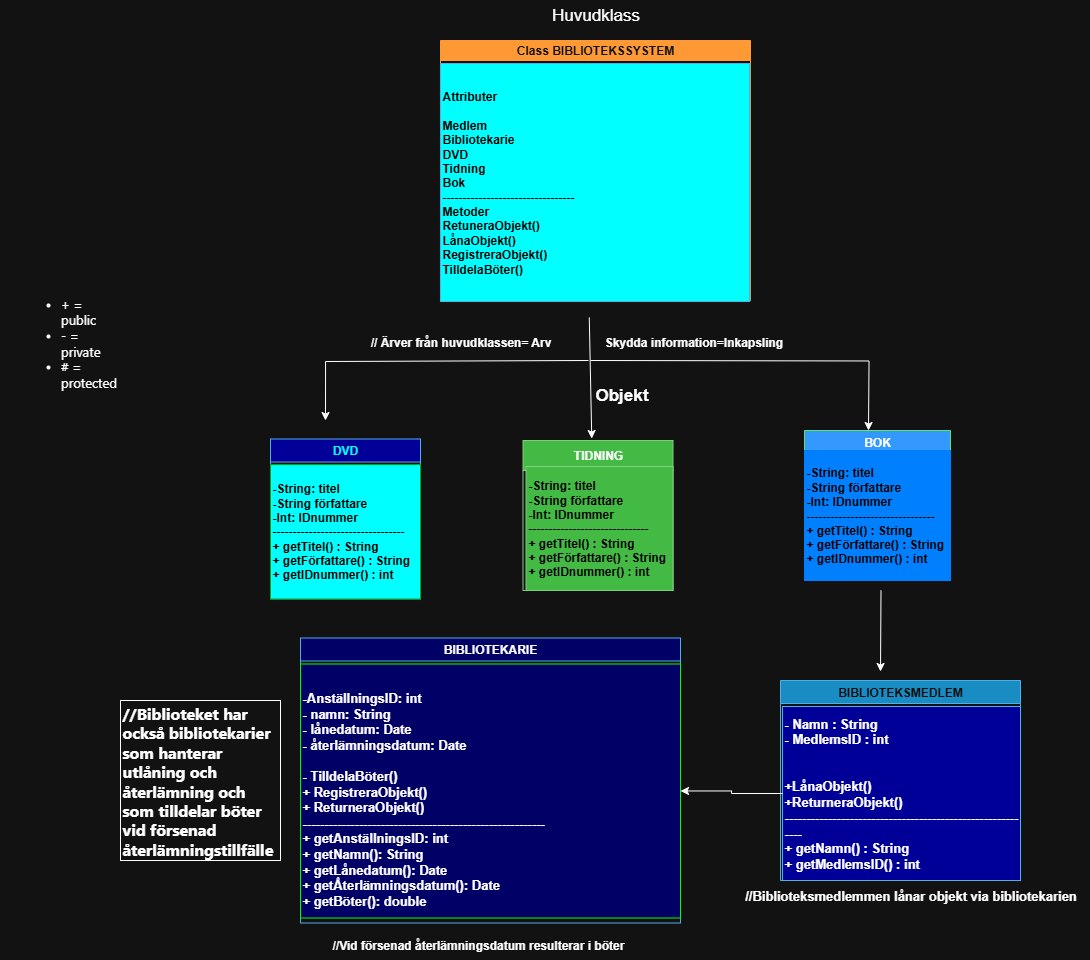

The diagram above was exported from draw.io. Its source (the exported page's mxGraphModel, read from the mxfile embedded in the PNG):
<mxGraphModel dx="1048" dy="601" grid="0" gridSize="10" guides="1" tooltips="1" connect="1" arrows="1" fold="1" page="0" pageScale="1" pageWidth="827" pageHeight="1169" math="0" shadow="0">
  <root>
    <mxCell id="0" />
    <mxCell id="1" parent="0" />
    <mxCell id="3KywoZA6nf5Lf-oy5lve-1" value="&lt;span&gt;&lt;font style=&quot;color: light-dark(rgb(0, 0, 0), rgb(0, 255, 255));&quot;&gt;DVD&lt;/font&gt;&lt;/span&gt;" style="swimlane;whiteSpace=wrap;html=1;labelBackgroundColor=none;fillColor=light-dark(#1BA1E2,#000099);strokeColor=#006EAF;fontColor=#ffffff;startSize=23;" vertex="1" parent="1">
      <mxGeometry x="310" y="478.5" width="150" height="160" as="geometry" />
    </mxCell>
    <mxCell id="3KywoZA6nf5Lf-oy5lve-2" value="&lt;span style=&quot;background-color: transparent;&quot;&gt;&lt;b style=&quot;&quot;&gt;&lt;font style=&quot;color: light-dark(rgb(0, 0, 0), rgb(0, 0, 0));&quot;&gt;-String: titel&lt;span style=&quot;white-space: pre;&quot;&gt;&#09;&lt;/span&gt;&amp;nbsp;&lt;/font&gt;&lt;/b&gt;&lt;/span&gt;&lt;div&gt;&lt;b&gt;&lt;font style=&quot;color: light-dark(rgb(0, 0, 0), rgb(0, 0, 0));&quot;&gt;-String författare&lt;br&gt;&lt;/font&gt;&lt;/b&gt;&lt;div&gt;&lt;b&gt;&lt;font style=&quot;color: light-dark(rgb(0, 0, 0), rgb(0, 0, 0));&quot;&gt;-Int: IDnummer&lt;/font&gt;&lt;/b&gt;&lt;/div&gt;&lt;/div&gt;&lt;div&gt;&lt;div&gt;&lt;font style=&quot;color: light-dark(rgb(0, 0, 0), rgb(0, 0, 0));&quot;&gt;---------------------------------&lt;/font&gt;&lt;/div&gt;&lt;div&gt;&lt;font style=&quot;color: light-dark(rgb(0, 0, 0), rgb(0, 0, 0));&quot;&gt;&lt;b style=&quot;&quot;&gt;&lt;div style=&quot;&quot;&gt;+ getTitel() : String&lt;/div&gt;&lt;div style=&quot;&quot;&gt;+ getFörfattare() : String&lt;/div&gt;&lt;div style=&quot;&quot;&gt;+ getIDnummer() : int&lt;/div&gt;&lt;/b&gt;&lt;/font&gt;&lt;/div&gt;&lt;/div&gt;" style="rounded=0;whiteSpace=wrap;html=1;fillColor=light-dark(#1BA1E2,#00FFFF);fontColor=#ffffff;strokeColor=light-dark(#006EAF, #00ad14);align=left;" vertex="1" parent="3KywoZA6nf5Lf-oy5lve-1">
      <mxGeometry y="25.63" width="150" height="134.37" as="geometry" />
    </mxCell>
    <mxCell id="3KywoZA6nf5Lf-oy5lve-3" value="&lt;font style=&quot;color: light-dark(rgb(0, 0, 0), rgb(255, 255, 255));&quot;&gt;TIDNING&lt;/font&gt;" style="swimlane;whiteSpace=wrap;html=1;startSize=30;labelBackgroundColor=none;fillColor=#008a00;strokeColor=#005700;fontColor=#ffffff;" vertex="1" parent="1">
      <mxGeometry x="562.51" y="480" width="150" height="150" as="geometry" />
    </mxCell>
    <mxCell id="3KywoZA6nf5Lf-oy5lve-4" value="&lt;span style=&quot;background-color: transparent;&quot;&gt;&lt;b style=&quot;&quot;&gt;&lt;font style=&quot;color: light-dark(rgb(0, 0, 0), rgb(0, 0, 0));&quot;&gt;-String: titel&lt;span style=&quot;white-space: pre;&quot;&gt;&#09;&lt;/span&gt;&amp;nbsp;&lt;/font&gt;&lt;/b&gt;&lt;/span&gt;&lt;div&gt;&lt;b&gt;&lt;font style=&quot;color: light-dark(rgb(0, 0, 0), rgb(0, 0, 0));&quot;&gt;-String författare&lt;br&gt;&lt;/font&gt;&lt;/b&gt;&lt;div&gt;&lt;b&gt;&lt;font style=&quot;color: light-dark(rgb(0, 0, 0), rgb(0, 0, 0));&quot;&gt;-Int: IDnummer&lt;/font&gt;&lt;/b&gt;&lt;/div&gt;&lt;/div&gt;&lt;div&gt;&lt;div&gt;&lt;font style=&quot;color: light-dark(rgb(0, 0, 0), rgb(0, 0, 0));&quot;&gt;------------------------------&lt;/font&gt;&lt;/div&gt;&lt;div&gt;&lt;div&gt;&lt;font style=&quot;color: light-dark(rgb(0, 0, 0), rgb(0, 0, 0));&quot;&gt;&lt;b&gt;+ getTitel() : String&lt;/b&gt;&lt;/font&gt;&lt;/div&gt;&lt;div&gt;&lt;font style=&quot;color: light-dark(rgb(0, 0, 0), rgb(0, 0, 0));&quot;&gt;&lt;b&gt;+ getFörfattare() : String&lt;/b&gt;&lt;/font&gt;&lt;/div&gt;&lt;div&gt;&lt;font style=&quot;color: light-dark(rgb(0, 0, 0), rgb(0, 0, 0));&quot;&gt;&lt;b style=&quot;&quot;&gt;+ getIDnummer() : int&lt;/b&gt;&lt;/font&gt;&lt;/div&gt;&lt;/div&gt;&lt;/div&gt;" style="rounded=0;whiteSpace=wrap;html=1;fillColor=#008a00;fontColor=#ffffff;strokeColor=#005700;align=left;" vertex="1" parent="3KywoZA6nf5Lf-oy5lve-3">
      <mxGeometry x="3" y="26" width="147" height="124" as="geometry" />
    </mxCell>
    <mxCell id="3KywoZA6nf5Lf-oy5lve-5" value="&lt;font style=&quot;color: light-dark(rgb(0, 0, 0), rgb(255, 255, 255));&quot;&gt;BOK&lt;/font&gt;" style="swimlane;whiteSpace=wrap;html=1;startSize=23;labelBackgroundColor=none;fillColor=light-dark(#F2CC8F,#3399FF);strokeColor=light-dark(#E07A5F, #63e160);fontColor=#393C56;" vertex="1" parent="1">
      <mxGeometry x="844" y="470" width="146" height="97" as="geometry" />
    </mxCell>
    <mxCell id="3KywoZA6nf5Lf-oy5lve-6" value="" style="endArrow=classic;html=1;rounded=0;edgeStyle=orthogonalEdgeStyle;" edge="1" parent="1">
      <mxGeometry width="50" height="50" relative="1" as="geometry">
        <mxPoint x="630" y="400" as="sourcePoint" />
        <mxPoint x="908" y="470" as="targetPoint" />
      </mxGeometry>
    </mxCell>
    <mxCell id="3KywoZA6nf5Lf-oy5lve-7" value="" style="endArrow=classic;html=1;rounded=0;edgeStyle=orthogonalEdgeStyle;" edge="1" parent="1">
      <mxGeometry width="50" height="50" relative="1" as="geometry">
        <mxPoint x="628" y="400" as="sourcePoint" />
        <mxPoint x="365" y="460" as="targetPoint" />
        <Array as="points">
          <mxPoint x="628" y="401" />
        </Array>
      </mxGeometry>
    </mxCell>
    <mxCell id="3KywoZA6nf5Lf-oy5lve-8" value="&lt;font style=&quot;color: light-dark(rgb(0, 0, 0), rgb(13, 13, 13));&quot;&gt;BIBLIOTEKSMEDLEM&lt;/font&gt;" style="swimlane;whiteSpace=wrap;html=1;startSize=23;labelBackgroundColor=none;fillColor=#1ba1e2;strokeColor=#006EAF;fontColor=#ffffff;" vertex="1" parent="1">
      <mxGeometry x="820" y="720" width="240" height="200" as="geometry" />
    </mxCell>
    <mxCell id="3KywoZA6nf5Lf-oy5lve-9" value="&lt;div&gt;&lt;font style=&quot;&quot;&gt;&lt;span style=&quot;background-color: transparent;&quot;&gt;&lt;font style=&quot;color: light-dark(rgb(0, 0, 0), rgb(255, 255, 255)); font-size: 13px;&quot;&gt;&lt;b style=&quot;&quot;&gt;- Namn : String&lt;/b&gt;&lt;/font&gt;&lt;/span&gt;&lt;/font&gt;&lt;/div&gt;&lt;font style=&quot;color: light-dark(rgb(0, 0, 0), rgb(255, 255, 255)); font-size: 13px;&quot;&gt;&lt;b&gt;- MedlemsID : int&amp;nbsp;&lt;/b&gt;&lt;/font&gt;&lt;div&gt;&lt;b&gt;&lt;font style=&quot;color: light-dark(rgb(0, 0, 0), rgb(255, 255, 255)); font-size: 13px;&quot;&gt;&lt;br&gt;&lt;/font&gt;&lt;/b&gt;&lt;div&gt;&lt;font style=&quot;color: light-dark(rgb(0, 0, 0), rgb(255, 255, 255)); font-size: 13px;&quot;&gt;&lt;b&gt;&lt;br&gt;&lt;/b&gt;&lt;/font&gt;&lt;/div&gt;&lt;div&gt;&lt;font style=&quot;color: light-dark(rgb(0, 0, 0), rgb(255, 255, 255)); font-size: 13px;&quot;&gt;&lt;b&gt;+LånaObjekt()&amp;nbsp;&lt;/b&gt;&lt;/font&gt;&lt;/div&gt;&lt;div&gt;&lt;font style=&quot;color: light-dark(rgb(0, 0, 0), rgb(255, 255, 255)); font-size: 13px;&quot;&gt;&lt;b&gt;+ReturneraObjekt()&amp;nbsp;&lt;/b&gt;&lt;/font&gt;&lt;/div&gt;&lt;/div&gt;&lt;div&gt;&lt;font style=&quot;color: light-dark(rgb(0, 0, 0), rgb(255, 255, 255)); font-size: 13px;&quot;&gt;&lt;b&gt;----------------------------------------------------------&lt;/b&gt;&lt;/font&gt;&lt;/div&gt;&lt;div&gt;&lt;font style=&quot;color: light-dark(rgb(0, 0, 0), rgb(255, 255, 255)); font-size: 13px;&quot;&gt;&lt;b style=&quot;&quot;&gt;&lt;div style=&quot;&quot;&gt;+ getNamn() : String&lt;/div&gt;&lt;div style=&quot;&quot;&gt;+ getMedlemsID() : int&lt;/div&gt;&lt;/b&gt;&lt;/font&gt;&lt;/div&gt;" style="rounded=0;whiteSpace=wrap;html=1;fillColor=light-dark(#1BA1E2,#000099);fontColor=#ffffff;strokeColor=#006EAF;align=left;" vertex="1" parent="3KywoZA6nf5Lf-oy5lve-8">
      <mxGeometry x="2" y="26" width="238" height="174" as="geometry" />
    </mxCell>
    <mxCell id="3KywoZA6nf5Lf-oy5lve-10" value="&lt;font style=&quot;color: light-dark(rgb(13, 13, 13), rgb(255, 255, 255));&quot;&gt;BIBLIOTEKARIE&lt;/font&gt;" style="swimlane;whiteSpace=wrap;html=1;startSize=23;labelBackgroundColor=none;fillColor=light-dark(#1BA1E2,#000066);strokeColor=#006EAF;fontColor=#ffffff;" vertex="1" parent="1">
      <mxGeometry x="340" y="677.5" width="380" height="285" as="geometry" />
    </mxCell>
    <mxCell id="3KywoZA6nf5Lf-oy5lve-11" value="&lt;div&gt;&lt;font style=&quot;color: light-dark(rgb(0, 0, 0), rgb(255, 255, 255)); font-size: 13px;&quot;&gt;&lt;b style=&quot;&quot;&gt;&lt;br&gt;&lt;/b&gt;&lt;/font&gt;&lt;/div&gt;&lt;div&gt;&lt;span style=&quot;background-color: transparent;&quot;&gt;&lt;font style=&quot;color: light-dark(rgb(0, 0, 0), rgb(255, 255, 255)); font-size: 13px;&quot;&gt;&lt;b&gt;-AnställningsID: int&lt;/b&gt;&lt;/font&gt;&lt;/span&gt;&lt;/div&gt;&lt;div&gt;&lt;span style=&quot;background-color: transparent;&quot;&gt;&lt;font style=&quot;color: light-dark(rgb(0, 0, 0), rgb(255, 255, 255)); font-size: 13px;&quot;&gt;&lt;b&gt;- namn: String&lt;/b&gt;&lt;/font&gt;&lt;/span&gt;&lt;div&gt;&lt;div&gt;&lt;font style=&quot;color: light-dark(rgb(0, 0, 0), rgb(255, 255, 255)); font-size: 13px;&quot;&gt;&lt;b&gt;- lånedatum: Date&lt;span style=&quot;background-color: transparent;&quot;&gt;&amp;nbsp;&lt;/span&gt;&lt;/b&gt;&lt;/font&gt;&lt;div&gt;&lt;font style=&quot;color: light-dark(rgb(0, 0, 0), rgb(255, 255, 255)); font-size: 13px;&quot;&gt;&lt;b&gt;- återlämningsdatum: Date&lt;/b&gt;&lt;/font&gt;&lt;/div&gt;&lt;/div&gt;&lt;/div&gt;&lt;div&gt;&lt;font style=&quot;color: light-dark(rgb(0, 0, 0), rgb(255, 255, 255)); font-size: 13px;&quot;&gt;&lt;b&gt;&lt;br&gt;&lt;/b&gt;&lt;/font&gt;&lt;/div&gt;&lt;div&gt;&lt;font style=&quot;color: light-dark(rgb(0, 0, 0), rgb(255, 255, 255)); font-size: 13px;&quot;&gt;&lt;b&gt;- TilldelaBöter()&amp;nbsp;&lt;/b&gt;&lt;/font&gt;&lt;/div&gt;&lt;div&gt;&lt;font style=&quot;color: light-dark(rgb(0, 0, 0), rgb(255, 255, 255)); font-size: 13px;&quot;&gt;&lt;b&gt;+ RegistreraObjekt()&amp;nbsp;&lt;/b&gt;&lt;/font&gt;&lt;/div&gt;&lt;div&gt;&lt;font style=&quot;color: light-dark(rgb(0, 0, 0), rgb(255, 255, 255)); font-size: 13px;&quot;&gt;&lt;b&gt;+ ReturneraObjekt()&amp;nbsp;&lt;/b&gt;&lt;/font&gt;&lt;/div&gt;&lt;/div&gt;&lt;div&gt;&lt;font style=&quot;color: light-dark(rgb(0, 0, 0), rgb(255, 255, 255)); font-size: 13px;&quot;&gt;&lt;b&gt;--------------------------------------------------------&lt;/b&gt;&lt;/font&gt;&lt;/div&gt;&lt;div&gt;&lt;div&gt;&lt;span style=&quot;background-color: transparent;&quot;&gt;&lt;font style=&quot;color: light-dark(rgb(0, 0, 0), rgb(255, 255, 255)); font-size: 13px;&quot;&gt;&lt;b&gt;+ getAnställningsID: int&lt;/b&gt;&lt;/font&gt;&lt;/span&gt;&lt;/div&gt;&lt;div&gt;&lt;span style=&quot;background-color: transparent;&quot;&gt;&lt;font style=&quot;color: light-dark(rgb(0, 0, 0), rgb(255, 255, 255)); font-size: 13px;&quot;&gt;&lt;b&gt;+ getNamn(): String&lt;/b&gt;&lt;/font&gt;&lt;/span&gt;&lt;/div&gt;&lt;div&gt;&lt;font style=&quot;color: light-dark(rgb(0, 0, 0), rgb(255, 255, 255)); font-size: 13px;&quot;&gt;&lt;b&gt;+ getLånedatum(): Date&lt;/b&gt;&lt;/font&gt;&lt;/div&gt;&lt;div&gt;&lt;font style=&quot;color: light-dark(rgb(0, 0, 0), rgb(255, 255, 255)); font-size: 13px;&quot;&gt;&lt;b&gt;+ getÅterlämningsdatum(): Date&lt;/b&gt;&lt;/font&gt;&lt;/div&gt;&lt;/div&gt;&lt;div&gt;&lt;font style=&quot;color: light-dark(rgb(0, 0, 0), rgb(255, 255, 255)); font-size: 13px;&quot;&gt;&lt;b style=&quot;&quot;&gt;+ getBöter(): double&amp;nbsp;&lt;/b&gt;&lt;/font&gt;&lt;/div&gt;" style="rounded=0;whiteSpace=wrap;html=1;fillColor=light-dark(#1BA1E2,#000066);fontColor=#ffffff;strokeColor=light-dark(#006EAF,#00FF00);align=left;" vertex="1" parent="3KywoZA6nf5Lf-oy5lve-10">
      <mxGeometry y="26" width="380" height="254" as="geometry" />
    </mxCell>
    <mxCell id="3KywoZA6nf5Lf-oy5lve-12" value="" style="endArrow=classic;html=1;rounded=0;" edge="1" parent="1">
      <mxGeometry width="50" height="50" relative="1" as="geometry">
        <mxPoint x="628.76" y="357" as="sourcePoint" />
        <mxPoint x="631.26" y="478" as="targetPoint" />
      </mxGeometry>
    </mxCell>
    <mxCell id="3KywoZA6nf5Lf-oy5lve-13" value="&lt;ul style=&quot;font-family: -apple-system, &amp;quot;Segoe UI&amp;quot;, Helvetica, sans-serif; text-align: left; text-wrap-mode: wrap; background-color: rgb(255, 255, 255);&quot;&gt;&lt;li style=&quot;&quot;&gt;&lt;font style=&quot;font-size: 13px;&quot;&gt;+ = public&lt;/font&gt;&lt;/li&gt;&lt;li style=&quot;&quot;&gt;&lt;font style=&quot;font-size: 13px;&quot;&gt;- = private&lt;/font&gt;&lt;/li&gt;&lt;li style=&quot;&quot;&gt;&lt;font style=&quot;font-size: 13px;&quot;&gt;# = protected&lt;/font&gt;&lt;/li&gt;&lt;/ul&gt;" style="text;html=1;align=center;verticalAlign=middle;resizable=0;points=[];autosize=1;strokeColor=none;fillColor=none;" vertex="1" parent="1">
      <mxGeometry x="40" y="340" width="135" height="83" as="geometry" />
    </mxCell>
    <mxCell id="3KywoZA6nf5Lf-oy5lve-14" value="&lt;font style=&quot;color: light-dark(rgb(0, 0, 0), rgb(255, 255, 255));&quot;&gt;&lt;b style=&quot;&quot;&gt;// Ärver från huvudklassen= Arv&lt;/b&gt;&lt;/font&gt;" style="text;html=1;align=center;verticalAlign=middle;resizable=0;points=[];autosize=1;strokeColor=none;fillColor=none;" vertex="1" parent="1">
      <mxGeometry x="395" y="366.5" width="210" height="30" as="geometry" />
    </mxCell>
    <mxCell id="3KywoZA6nf5Lf-oy5lve-15" value="" style="endArrow=classic;html=1;rounded=0;" edge="1" parent="1">
      <mxGeometry width="50" height="50" relative="1" as="geometry">
        <mxPoint x="920.5" y="630" as="sourcePoint" />
        <mxPoint x="920" y="711" as="targetPoint" />
      </mxGeometry>
    </mxCell>
    <mxCell id="3KywoZA6nf5Lf-oy5lve-16" value="&lt;b&gt;&lt;font style=&quot;font-size: 13px;&quot;&gt;//Biblioteksmedlemmen lånar objekt via bibliotekarien&lt;/font&gt;&lt;/b&gt;" style="text;html=1;align=center;verticalAlign=middle;resizable=0;points=[];autosize=1;strokeColor=none;fillColor=none;" vertex="1" parent="1">
      <mxGeometry x="770" y="920" width="360" height="30" as="geometry" />
    </mxCell>
    <mxCell id="3KywoZA6nf5Lf-oy5lve-17" value="&lt;b&gt;//Vid försenad återlämningsdatum resulterar i böter&lt;/b&gt;" style="text;html=1;align=left;verticalAlign=middle;resizable=0;points=[];autosize=1;strokeColor=none;fillColor=none;" vertex="1" parent="1">
      <mxGeometry x="370" y="970" width="310" height="30" as="geometry" />
    </mxCell>
    <mxCell id="3KywoZA6nf5Lf-oy5lve-18" value="&lt;span style=&quot;background-color: transparent;&quot;&gt;&lt;font style=&quot;color: light-dark(rgb(0, 0, 0), rgb(0, 0, 0));&quot;&gt;&lt;b style=&quot;&quot;&gt;-String: titel&lt;span style=&quot;white-space: pre;&quot;&gt;&#09;&lt;/span&gt;&amp;nbsp;&lt;/b&gt;&lt;/font&gt;&lt;/span&gt;&lt;div&gt;&lt;font style=&quot;color: light-dark(rgb(0, 0, 0), rgb(0, 0, 0));&quot;&gt;&lt;b&gt;-String författare&lt;br&gt;&lt;/b&gt;&lt;/font&gt;&lt;div&gt;&lt;font style=&quot;color: light-dark(rgb(0, 0, 0), rgb(0, 0, 0));&quot;&gt;&lt;b&gt;-Int: IDnummer&lt;/b&gt;&lt;/font&gt;&lt;/div&gt;&lt;/div&gt;&lt;div&gt;&lt;div&gt;&lt;font style=&quot;color: light-dark(rgb(0, 0, 0), rgb(0, 0, 0));&quot;&gt;&lt;b&gt;--------------------------------&lt;/b&gt;&lt;/font&gt;&lt;/div&gt;&lt;div&gt;&lt;div&gt;&lt;font style=&quot;color: light-dark(rgb(0, 0, 0), rgb(0, 0, 0));&quot;&gt;&lt;b&gt;+ getTitel() : String&lt;/b&gt;&lt;/font&gt;&lt;/div&gt;&lt;div&gt;&lt;font style=&quot;color: light-dark(rgb(0, 0, 0), rgb(0, 0, 0));&quot;&gt;&lt;b&gt;+ getFörfattare() : String&lt;/b&gt;&lt;/font&gt;&lt;/div&gt;&lt;div&gt;&lt;font style=&quot;color: light-dark(rgb(0, 0, 0), rgb(0, 0, 0));&quot;&gt;&lt;b style=&quot;&quot;&gt;+ getIDnummer() : int&lt;/b&gt;&lt;/font&gt;&lt;/div&gt;&lt;/div&gt;&lt;/div&gt;" style="rounded=0;whiteSpace=wrap;html=1;fillColor=light-dark(#0050EF,#007FFF);fontColor=#ffffff;strokeColor=light-dark(#001DBC,#007FFF);align=left;" vertex="1" parent="1">
      <mxGeometry x="844" y="490" width="146" height="130" as="geometry" />
    </mxCell>
    <mxCell id="3KywoZA6nf5Lf-oy5lve-19" value="&lt;b&gt;&lt;font style=&quot;font-size: 17px;&quot;&gt;Objekt&lt;/font&gt;&lt;/b&gt;" style="text;html=1;align=left;verticalAlign=middle;resizable=0;points=[];autosize=1;strokeColor=none;fillColor=none;" vertex="1" parent="1">
      <mxGeometry x="632.51" y="420" width="80" height="30" as="geometry" />
    </mxCell>
    <mxCell id="3KywoZA6nf5Lf-oy5lve-20" value="&lt;span style=&quot;color: rgb(255, 255, 255); font-family: Helvetica; font-size: 12px; font-style: normal; font-variant-ligatures: normal; font-variant-caps: normal; letter-spacing: normal; orphans: 2; text-indent: 0px; text-transform: none; widows: 2; word-spacing: 0px; -webkit-text-stroke-width: 0px; white-space: nowrap; text-decoration-thickness: initial; text-decoration-style: initial; text-decoration-color: initial; float: none; background-color: light-dark(rgb(27, 29, 30), rgb(255, 153, 51)); display: inline !important;&quot;&gt;Class BIBLIOTEKSSYSTEM&lt;/span&gt;" style="swimlane;whiteSpace=wrap;html=1;startSize=20;labelBackgroundColor=none;fillColor=light-dark(#1BA1E2,#FF9933);strokeColor=light-dark(#006EAF,#FF9933);fontColor=#ffffff;align=center;" vertex="1" parent="1">
      <mxGeometry x="480" y="80" width="310" height="260" as="geometry" />
    </mxCell>
    <mxCell id="3KywoZA6nf5Lf-oy5lve-21" value="&lt;div style=&quot;&quot;&gt;&lt;span style=&quot;background-color: transparent;&quot;&gt;&lt;b&gt;&lt;font style=&quot;color: light-dark(rgb(0, 0, 0), rgb(0, 0, 0));&quot;&gt;Attributer&lt;/font&gt;&lt;/b&gt;&lt;/span&gt;&lt;/div&gt;&lt;div style=&quot;&quot;&gt;&lt;span style=&quot;background-color: transparent;&quot;&gt;&lt;b&gt;&lt;font style=&quot;color: light-dark(rgb(0, 0, 0), rgb(0, 0, 0));&quot;&gt;&lt;br&gt;&lt;/font&gt;&lt;/b&gt;&lt;/span&gt;&lt;/div&gt;&lt;div style=&quot;&quot;&gt;&lt;b style=&quot;background-color: transparent;&quot;&gt;&lt;font style=&quot;color: light-dark(rgb(0, 0, 0), rgb(0, 0, 0));&quot;&gt;Medlem&lt;/font&gt;&lt;/b&gt;&lt;/div&gt;&lt;div style=&quot;&quot;&gt;&lt;b style=&quot;background-color: transparent;&quot;&gt;&lt;font style=&quot;color: light-dark(rgb(0, 0, 0), rgb(0, 0, 0));&quot;&gt;Bibliotekarie&lt;/font&gt;&lt;/b&gt;&lt;/div&gt;&lt;div style=&quot;&quot;&gt;&lt;div&gt;&lt;font style=&quot;color: light-dark(rgb(0, 0, 0), rgb(0, 0, 0));&quot;&gt;&lt;b&gt;DVD&lt;/b&gt;&lt;/font&gt;&lt;/div&gt;&lt;div&gt;&lt;font style=&quot;color: light-dark(rgb(0, 0, 0), rgb(0, 0, 0));&quot;&gt;&lt;b&gt;Tidning&lt;/b&gt;&lt;/font&gt;&lt;/div&gt;&lt;div&gt;&lt;font style=&quot;color: light-dark(rgb(0, 0, 0), rgb(0, 0, 0));&quot;&gt;&lt;b&gt;Bok&lt;/b&gt;&lt;/font&gt;&lt;/div&gt;&lt;div&gt;&lt;div&gt;&lt;font style=&quot;color: light-dark(rgb(0, 0, 0), rgb(0, 0, 0));&quot;&gt;---------------------------------&lt;/font&gt;&lt;/div&gt;&lt;div&gt;&lt;b style=&quot;background-color: transparent;&quot;&gt;&lt;font style=&quot;color: light-dark(rgb(0, 0, 0), rgb(0, 0, 0));&quot;&gt;Metoder&lt;/font&gt;&lt;/b&gt;&lt;/div&gt;&lt;/div&gt;&lt;/div&gt;&lt;div style=&quot;&quot;&gt;&lt;b&gt;&lt;font style=&quot;color: light-dark(rgb(0, 0, 0), rgb(0, 0, 0));&quot;&gt;RetuneraObjekt()&lt;/font&gt;&lt;/b&gt;&lt;/div&gt;&lt;div style=&quot;&quot;&gt;&lt;b&gt;&lt;font style=&quot;color: light-dark(rgb(0, 0, 0), rgb(0, 0, 0));&quot;&gt;LånaObjekt()&lt;/font&gt;&lt;/b&gt;&lt;/div&gt;&lt;div style=&quot;&quot;&gt;&lt;b&gt;&lt;font style=&quot;color: light-dark(rgb(0, 0, 0), rgb(0, 0, 0));&quot;&gt;RegistreraObjekt()&lt;/font&gt;&lt;/b&gt;&lt;/div&gt;&lt;div style=&quot;&quot;&gt;&lt;b&gt;&lt;font style=&quot;color: light-dark(rgb(0, 0, 0), rgb(0, 0, 0));&quot;&gt;TilldelaBöter()&lt;/font&gt;&lt;/b&gt;&lt;/div&gt;" style="rounded=0;whiteSpace=wrap;html=1;fillColor=light-dark(#1BA1E2,#00FFFF);fontColor=#ffffff;strokeColor=#006EAF;align=left;" vertex="1" parent="3KywoZA6nf5Lf-oy5lve-20">
      <mxGeometry y="23" width="309.25" height="238" as="geometry" />
    </mxCell>
    <mxCell id="3KywoZA6nf5Lf-oy5lve-22" value="&lt;b&gt;Skydda information=Inkapsling&lt;/b&gt;" style="text;html=1;align=center;verticalAlign=middle;resizable=0;points=[];autosize=1;strokeColor=none;fillColor=none;" vertex="1" parent="1">
      <mxGeometry x="632.51" y="366.5" width="200" height="30" as="geometry" />
    </mxCell>
    <mxCell id="3KywoZA6nf5Lf-oy5lve-23" value="" style="edgeStyle=orthogonalEdgeStyle;rounded=0;orthogonalLoop=1;jettySize=auto;html=1;" edge="1" parent="1" source="3KywoZA6nf5Lf-oy5lve-9" target="3KywoZA6nf5Lf-oy5lve-11">
      <mxGeometry relative="1" as="geometry" />
    </mxCell>
    <mxCell id="3KywoZA6nf5Lf-oy5lve-24" value="&lt;font style=&quot;font-size: 17px;&quot;&gt;Huvudklass&lt;/font&gt;" style="text;html=1;align=center;verticalAlign=middle;resizable=0;points=[];autosize=1;strokeColor=none;fillColor=none;" vertex="1" parent="1">
      <mxGeometry x="580" y="40" width="110" height="30" as="geometry" />
    </mxCell>
    <mxCell id="3KywoZA6nf5Lf-oy5lve-25" value="&lt;b style=&quot;font-family: -apple-system, &amp;quot;Segoe UI&amp;quot;, Helvetica, sans-serif; font-size: 16px;&quot;&gt;&lt;font style=&quot;color: light-dark(rgb(198, 204, 210), rgb(255, 255, 255));&quot;&gt;//Biblioteket har också bibliotekarier som hanterar utlåning och återlämning och som tilldelar böter vid försenad återlämningstillfälle&lt;/font&gt;&lt;/b&gt;" style="whiteSpace=wrap;html=1;aspect=fixed;align=left;" vertex="1" parent="1">
      <mxGeometry x="160" y="740" width="160" height="160" as="geometry" />
    </mxCell>
  </root>
</mxGraphModel>